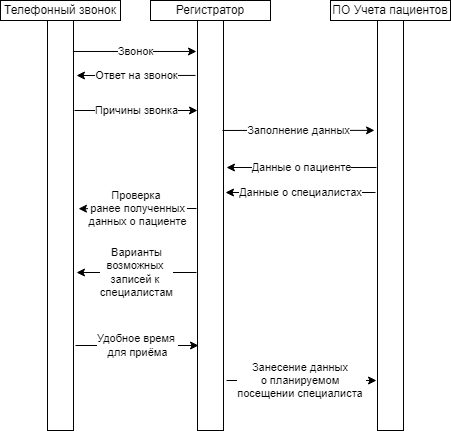

The diagram above was exported from draw.io. Its source (the exported page's mxGraphModel, read from the mxfile embedded in the PNG):
<mxGraphModel dx="868" dy="1619" grid="1" gridSize="10" guides="1" tooltips="1" connect="1" arrows="1" fold="1" page="1" pageScale="1" pageWidth="827" pageHeight="1169" math="0" shadow="0">
  <root>
    <mxCell id="0" />
    <mxCell id="1" parent="0" />
    <mxCell id="82b0NI4uJ6PpB22fCK99-14" value="Телефонный звонок" style="rounded=0;whiteSpace=wrap;html=1;" vertex="1" parent="1">
      <mxGeometry x="4" y="-10" width="120" height="20" as="geometry" />
    </mxCell>
    <mxCell id="82b0NI4uJ6PpB22fCK99-15" style="edgeStyle=orthogonalEdgeStyle;rounded=0;orthogonalLoop=1;jettySize=auto;html=1;exitX=0.5;exitY=1;exitDx=0;exitDy=0;" edge="1" parent="1" source="82b0NI4uJ6PpB22fCK99-14" target="82b0NI4uJ6PpB22fCK99-14">
      <mxGeometry relative="1" as="geometry" />
    </mxCell>
    <mxCell id="82b0NI4uJ6PpB22fCK99-16" value="Регистратор" style="rounded=0;whiteSpace=wrap;html=1;" vertex="1" parent="1">
      <mxGeometry x="154" y="-10" width="120" height="20" as="geometry" />
    </mxCell>
    <mxCell id="82b0NI4uJ6PpB22fCK99-17" value="ПО Учета пациентов" style="rounded=0;whiteSpace=wrap;html=1;" vertex="1" parent="1">
      <mxGeometry x="334" y="-10" width="120" height="20" as="geometry" />
    </mxCell>
    <mxCell id="82b0NI4uJ6PpB22fCK99-18" value="" style="rounded=0;whiteSpace=wrap;html=1;" vertex="1" parent="1">
      <mxGeometry x="51" y="10" width="26" height="410" as="geometry" />
    </mxCell>
    <mxCell id="82b0NI4uJ6PpB22fCK99-20" value="" style="rounded=0;whiteSpace=wrap;html=1;" vertex="1" parent="1">
      <mxGeometry x="201" y="10" width="26" height="410" as="geometry" />
    </mxCell>
    <mxCell id="82b0NI4uJ6PpB22fCK99-21" value="" style="rounded=0;whiteSpace=wrap;html=1;" vertex="1" parent="1">
      <mxGeometry x="381" y="10" width="26" height="410" as="geometry" />
    </mxCell>
    <mxCell id="82b0NI4uJ6PpB22fCK99-22" value="Звонок" style="endArrow=classic;html=1;rounded=0;exitX=1;exitY=0.139;exitDx=0;exitDy=0;exitPerimeter=0;entryX=-0.038;entryY=0.139;entryDx=0;entryDy=0;entryPerimeter=0;" edge="1" parent="1">
      <mxGeometry width="50" height="50" relative="1" as="geometry">
        <mxPoint x="77" y="40.99000000000001" as="sourcePoint" />
        <mxPoint x="200.01199999999994" y="40.99000000000001" as="targetPoint" />
      </mxGeometry>
    </mxCell>
    <mxCell id="82b0NI4uJ6PpB22fCK99-23" value="Причины звонка" style="endArrow=classic;html=1;rounded=0;exitX=1;exitY=0.139;exitDx=0;exitDy=0;exitPerimeter=0;entryX=-0.038;entryY=0.139;entryDx=0;entryDy=0;entryPerimeter=0;" edge="1" parent="1">
      <mxGeometry width="50" height="50" relative="1" as="geometry">
        <mxPoint x="77.99" y="100.00000000000001" as="sourcePoint" />
        <mxPoint x="201.00199999999995" y="100.00000000000001" as="targetPoint" />
      </mxGeometry>
    </mxCell>
    <mxCell id="82b0NI4uJ6PpB22fCK99-24" value="Проверка&amp;nbsp;&lt;br&gt;ранее полученных&lt;br&gt;данных о пациенте" style="endArrow=classic;html=1;rounded=0;entryX=1.192;entryY=0.459;entryDx=0;entryDy=0;entryPerimeter=0;" edge="1" parent="1" target="82b0NI4uJ6PpB22fCK99-18">
      <mxGeometry width="50" height="50" relative="1" as="geometry">
        <mxPoint x="200" y="198" as="sourcePoint" />
        <mxPoint x="200.01199999999994" y="200" as="targetPoint" />
      </mxGeometry>
    </mxCell>
    <mxCell id="82b0NI4uJ6PpB22fCK99-25" value="Заполнение данных" style="endArrow=classic;html=1;rounded=0;exitX=0.962;exitY=0.356;exitDx=0;exitDy=0;exitPerimeter=0;entryX=-0.115;entryY=0.268;entryDx=0;entryDy=0;entryPerimeter=0;" edge="1" parent="1" target="82b0NI4uJ6PpB22fCK99-21">
      <mxGeometry width="50" height="50" relative="1" as="geometry">
        <mxPoint x="226.01199999999994" y="119.96000000000004" as="sourcePoint" />
        <mxPoint x="338.99800000000005" y="119.13999999999987" as="targetPoint" />
      </mxGeometry>
    </mxCell>
    <mxCell id="82b0NI4uJ6PpB22fCK99-26" value="Ответ на звонок" style="endArrow=classic;html=1;rounded=0;exitX=-0.077;exitY=0.134;exitDx=0;exitDy=0;exitPerimeter=0;" edge="1" parent="1" source="82b0NI4uJ6PpB22fCK99-20">
      <mxGeometry width="50" height="50" relative="1" as="geometry">
        <mxPoint x="87.99000000000001" y="110" as="sourcePoint" />
        <mxPoint x="80" y="65" as="targetPoint" />
      </mxGeometry>
    </mxCell>
    <mxCell id="82b0NI4uJ6PpB22fCK99-27" value="Данные о пациенте" style="endArrow=classic;html=1;rounded=0;" edge="1" parent="1">
      <mxGeometry width="50" height="50" relative="1" as="geometry">
        <mxPoint x="380" y="157" as="sourcePoint" />
        <mxPoint x="230" y="157" as="targetPoint" />
      </mxGeometry>
    </mxCell>
    <mxCell id="82b0NI4uJ6PpB22fCK99-28" value="Данные о специалистах" style="endArrow=classic;html=1;rounded=0;" edge="1" parent="1">
      <mxGeometry width="50" height="50" relative="1" as="geometry">
        <mxPoint x="379" y="182" as="sourcePoint" />
        <mxPoint x="229" y="182" as="targetPoint" />
      </mxGeometry>
    </mxCell>
    <mxCell id="82b0NI4uJ6PpB22fCK99-30" value="Варианты&lt;br&gt;возможных&amp;nbsp;&lt;br&gt;записей к&amp;nbsp;&lt;br&gt;специалистам" style="endArrow=classic;html=1;rounded=0;entryX=1.115;entryY=0.561;entryDx=0;entryDy=0;entryPerimeter=0;" edge="1" parent="1">
      <mxGeometry width="50" height="50" relative="1" as="geometry">
        <mxPoint x="200" y="262" as="sourcePoint" />
        <mxPoint x="79.99000000000001" y="262.01" as="targetPoint" />
      </mxGeometry>
    </mxCell>
    <mxCell id="82b0NI4uJ6PpB22fCK99-32" value="Удобное время&amp;nbsp;&lt;br&gt;для приёма" style="endArrow=classic;html=1;rounded=0;exitX=1;exitY=0.139;exitDx=0;exitDy=0;exitPerimeter=0;entryX=-0.038;entryY=0.139;entryDx=0;entryDy=0;entryPerimeter=0;" edge="1" parent="1">
      <mxGeometry width="50" height="50" relative="1" as="geometry">
        <mxPoint x="78.99000000000001" y="335" as="sourcePoint" />
        <mxPoint x="202.00199999999995" y="335" as="targetPoint" />
      </mxGeometry>
    </mxCell>
    <mxCell id="82b0NI4uJ6PpB22fCK99-33" value="Занесение данных &lt;br&gt;о планируемом &lt;br&gt;посещении специалиста&amp;nbsp;" style="endArrow=classic;html=1;rounded=0;" edge="1" parent="1">
      <mxGeometry width="50" height="50" relative="1" as="geometry">
        <mxPoint x="230" y="370" as="sourcePoint" />
        <mxPoint x="380" y="370" as="targetPoint" />
      </mxGeometry>
    </mxCell>
  </root>
</mxGraphModel>